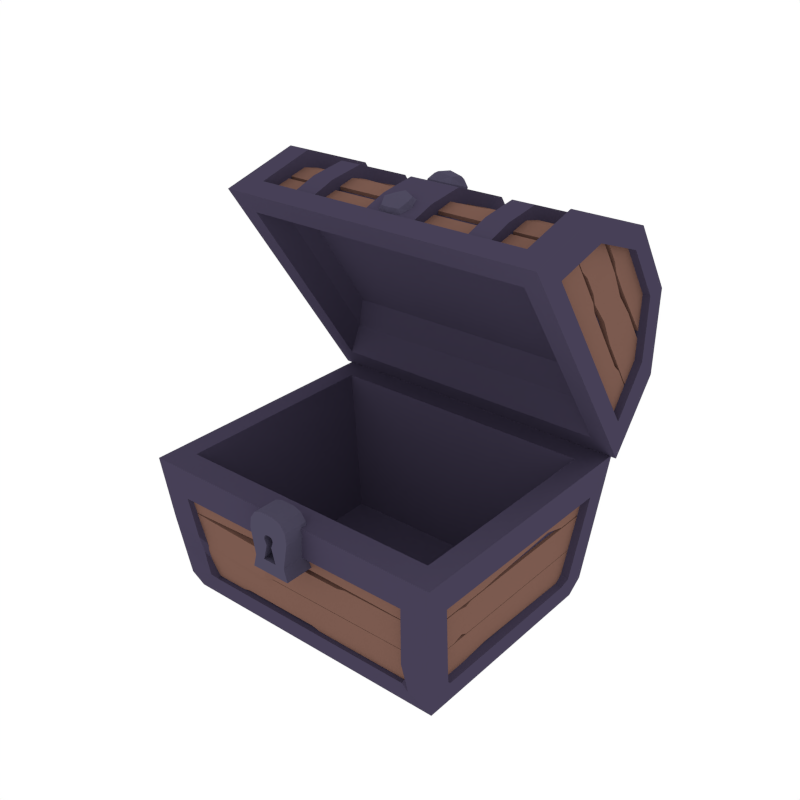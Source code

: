 # Source: Chest_Open.blend  (saved by Blender 2.79.0; exported with 4.5.12 LTS)
import bpy
from mathutils import Matrix  # noqa: F401  (used for matrix-valued properties, if any)

bpy.ops.wm.read_factory_settings(use_empty=True)
scene = bpy.context.scene
scene.name = 'Scene'

# ---- collections
col_collection_1 = bpy.data.collections.new('Collection 1'); scene.collection.children.link(col_collection_1)

# ---- materials (node trees are filled in below, after node groups)
mat_darkmetal = bpy.data.materials.new('DarkMetal')
mat_darkmetal.alpha_threshold = 0.0
mat_darkmetal.diffuse_color = (0.06306, 0.05167, 0.09462, 1.0)
mat_darkmetal.roughness = 0.5
mat_wood = bpy.data.materials.new('Wood')
mat_wood.alpha_threshold = 0.0
mat_wood.diffuse_color = (0.2019, 0.104, 0.07929, 1.0)
mat_wood.roughness = 0.5
mat_metal = bpy.data.materials.new('Metal')
mat_metal.alpha_threshold = 0.0
mat_metal.diffuse_color = (0.07699, 0.06833, 0.1149, 1.0)
mat_metal.roughness = 0.5

# ---- material node trees

# ---- world
world_world = bpy.data.worlds.new('World'); scene.world = world_world
world_world.color = (1.0, 1.0, 1.0)
world_world.use_sun_shadow = False
world_world.sun_shadow_jitter_overblur = 0.0
world_world.cycles.sampling_method = 'NONE'
world_world.cycles.sample_map_resolution = 256

# ---- meshes
me_cube_018 = bpy.data.meshes.new('Cube.018')
me_cube_018.from_pydata([(-0.4108, -0.3105, -0.001234), (-0.4624, -0.3769, 0.4232), (-0.4108, 0.3105, -0.001234), (-0.4578, 0.3866, 0.4314), (0.4106, -0.3105, -0.001234), (0.4575, -0.3866, 0.4314), (0.4106, 0.3105, -0.001234), (0.4575, 0.3866, 0.4314), (-0.3287, -0.324, 0.06425), (-0.3687, -0.3693, 0.3297), (0.366, -0.374, 0.3353), (0.3285, -0.324, 0.06425), (-0.4201, 0.2484, 0.06425), (-0.4201, -0.2484, 0.06425), (-0.4495, -0.3093, 0.3353), (-0.4495, 0.3093, 0.3353), (0.4488, 0.3093, 0.3353), (0.4193, 0.2484, 0.06425), (0.4193, -0.2484, 0.06425), (0.4488, -0.3093, 0.3353), (-0.3662, 0.3733, 0.3353), (-0.3287, 0.3228, 0.06425), (0.3285, 0.3228, 0.06425), (0.366, 0.3733, 0.3353), (-0.3287, -0.2873, 0.06786), (-0.3662, -0.3468, 0.3446), (0.366, -0.3468, 0.3446), (0.3285, -0.2873, 0.06786), (-0.3865, 0.2484, 0.07374), (-0.3865, -0.2484, 0.07374), (-0.4197, -0.3093, 0.3379), (-0.4197, 0.3093, 0.3379), (-0.3662, 0.3468, 0.3446), (-0.3287, 0.2873, 0.06786), (0.3285, 0.2873, 0.06786), (0.366, 0.3468, 0.3446), (0.4194, 0.3093, 0.3379), (0.3862, 0.2484, 0.07374), (0.3862, -0.2484, 0.07374), (0.4194, -0.3093, 0.3379), (-0.4238, -0.3339, 0.05162), (-0.4408, -0.3602, 0.2415), (-0.4408, 0.3602, 0.2415), (-0.4238, 0.3339, 0.05162), (0.4406, 0.3602, 0.2415), (0.4236, 0.3339, 0.05162), (0.4406, -0.3602, 0.2415), (0.4236, -0.3339, 0.05162), (-0.3391, -0.3386, 0.08368), (-0.3527, -0.3563, 0.2095), (0.3524, -0.3563, 0.2095), (0.3615, -0.3392, 0.06431), (-0.4272, -0.2671, 0.08368), (-0.4346, -0.2969, 0.2136), (-0.4383, 0.2882, 0.2095), (-0.4272, 0.2671, 0.08368), (0.4376, 0.2882, 0.2095), (0.4264, 0.2671, 0.08368), (0.4376, -0.2882, 0.2095), (0.4264, -0.2671, 0.08368), (-0.3527, 0.3554, 0.2095), (-0.3391, 0.3375, 0.08368), (0.3524, 0.3554, 0.2095), (0.3389, 0.3375, 0.08368), (-0.3391, -0.3053, 0.0892), (-0.3527, -0.3261, 0.2169), (0.3693, -0.3248, 0.2142), (0.3389, -0.3053, 0.0892), (-0.395, -0.2671, 0.09082), (-0.4074, -0.2882, 0.2143), (-0.4074, 0.2882, 0.2143), (-0.395, 0.2671, 0.09082), (-0.3527, 0.3261, 0.2169), (-0.3391, 0.3053, 0.0892), (0.3524, 0.3261, 0.2169), (0.3389, 0.3053, 0.0892), (0.4071, 0.2882, 0.2143), (0.3948, 0.2671, 0.09082), (0.4071, -0.2882, 0.2143), (0.3948, -0.2671, 0.09082), (-0.4323, -0.3471, 0.1466), (-0.428, 0.3357, 0.148), (0.4321, 0.3471, 0.1466), (0.4321, -0.3471, 0.1466), (-0.3601, -0.3361, 0.1466), (0.3456, -0.3475, 0.1466), (-0.4328, -0.2777, 0.1466), (-0.4328, 0.2777, 0.1466), (0.432, 0.2777, 0.1466), (0.432, -0.2777, 0.1466), (-0.3459, 0.3465, 0.1466), (0.3456, 0.3465, 0.1466), (-0.3459, -0.3157, 0.1531), (0.3456, -0.3157, 0.1531), (-0.4012, -0.2777, 0.1526), (-0.4012, 0.2777, 0.1526), (-0.3459, 0.3157, 0.1531), (0.3456, 0.3157, 0.1531), (0.401, 0.2777, 0.1526), (0.401, -0.2777, 0.1526), (-0.4002, -0.3017, 0.4238), (-0.3962, 0.3103, 0.431), (0.393, 0.3103, 0.431), (0.393, -0.3094, 0.431), (-0.3006, -0.2212, 0.04169), (-0.2976, 0.2369, 0.04704), (0.2932, 0.2369, 0.04704), (0.2932, -0.227, 0.04704), (0.4104, 0.3281, 0.1663), (0.4206, 0.3409, 0.2701), (0.3942, 0.3281, 0.1687), (0.4043, 0.3409, 0.2726), (0.4202, 0.3409, 0.273), (0.4303, 0.3409, 0.3769), (0.404, 0.3409, 0.2754), (0.4141, 0.3409, 0.3793), (0.4214, 0.1528, 0.2926), (0.4312, 0.1912, 0.3741), (0.404, 0.1512, 0.295), (0.415, 0.1912, 0.3766), (0.4202, 0.2214, 0.273), (0.4303, 0.2214, 0.3769), (0.404, 0.2214, 0.2754), (0.4141, 0.2214, 0.3793), (0.4104, -0.1776, 0.1663), (0.4206, -0.1776, 0.2701), (0.3942, -0.1776, 0.1687), (0.4043, -0.1776, 0.2726), (0.4103, 0.3201, 0.1642), (0.4009, 0.3108, 0.06773), (0.3941, 0.3201, 0.1666), (0.3847, 0.3108, 0.07017), (0.4104, -0.2962, 0.1663), (0.4206, -0.3172, 0.2701), (0.3942, -0.2962, 0.1687), (0.4043, -0.3172, 0.2726), (0.4202, -0.3172, 0.273), (0.4303, -0.3172, 0.3769), (0.404, -0.3172, 0.2754), (0.4141, -0.3172, 0.3793), (0.4209, -0.06332, 0.2798), (0.4303, -0.06332, 0.3769), (0.4047, -0.06332, 0.2822), (0.4141, -0.06332, 0.3793), (0.4202, -0.1255, 0.273), (0.4303, -0.1255, 0.3769), (0.404, -0.1255, 0.2754), (0.4141, -0.1255, 0.3793), (0.4104, -0.2266, 0.1663), (0.4206, -0.2266, 0.2701), (0.3942, -0.2266, 0.1687), (0.4043, -0.2266, 0.2726), (0.4104, -0.1958, 0.175), (0.4198, -0.1958, 0.2627), (0.3942, -0.1958, 0.1775), (0.4036, -0.1958, 0.2651), (0.4103, -0.2962, 0.1642), (0.4002, -0.2775, 0.06032), (0.3941, -0.2962, 0.1666), (0.384, -0.2775, 0.06276), (0.4103, -0.1259, 0.1642), (0.4006, -0.08214, 0.07768), (0.3941, -0.1259, 0.1666), (0.3844, -0.08214, 0.08012), (-0.3427, 0.3398, 0.1709), (-0.3427, 0.3226, 0.06767), (-0.3427, 0.3198, 0.1742), (-0.3427, 0.3026, 0.07101), (-0.2268, 0.3398, 0.1709), (-0.2268, 0.3226, 0.06767), (-0.2268, 0.3198, 0.1742), (-0.2268, 0.3026, 0.07101), (-0.2019, 0.3398, 0.1709), (-0.2019, 0.3239, 0.08476), (-0.2019, 0.3198, 0.1742), (-0.2019, 0.3038, 0.0881), (-0.3427, 0.3402, 0.1729), (-0.4412, 0.3574, 0.2761), (-0.3427, 0.3202, 0.1762), (-0.4412, 0.3374, 0.2794), (-0.4412, 0.3571, 0.2778), (-0.4412, 0.3743, 0.381), (-0.4412, 0.3371, 0.2811), (-0.4412, 0.3543, 0.3843), (-0.227, 0.3402, 0.1729), (-0.227, 0.3574, 0.2761), (-0.227, 0.3202, 0.1762), (-0.227, 0.3374, 0.2794), (-0.2022, 0.3402, 0.1729), (-0.2022, 0.3562, 0.2687), (-0.2022, 0.3202, 0.1762), (-0.2022, 0.3362, 0.2721), (0.3687, 0.3398, 0.1709), (0.3687, 0.3226, 0.06767), (0.3687, 0.3198, 0.1742), (0.3687, 0.3026, 0.07101), (0.2355, 0.3398, 0.1709), (0.2355, 0.3226, 0.06767), (0.2355, 0.3198, 0.1742), (0.2355, 0.3026, 0.07101), (-0.1773, 0.3398, 0.1709), (-0.1773, 0.3239, 0.07503), (-0.1773, 0.3198, 0.1742), (-0.1773, 0.3038, 0.07837), (0.3687, 0.3402, 0.1729), (0.3687, 0.3574, 0.2761), (0.3687, 0.3202, 0.1762), (0.3687, 0.3374, 0.2794), (0.3687, 0.3571, 0.2778), (0.3687, 0.3743, 0.381), (0.3687, 0.3371, 0.2811), (0.3687, 0.3543, 0.3843), (0.1312, 0.359, 0.2892), (0.1312, 0.3743, 0.381), (0.1312, 0.3389, 0.2925), (0.1312, 0.3543, 0.3843), (0.08324, 0.3368, 0.2874), (0.08324, 0.3202, 0.1762), (0.08324, 0.3568, 0.2841), (0.08324, 0.3402, 0.1729), (-0.4168, -0.3235, 0.1729), (-0.4297, -0.3363, 0.2763), (-0.4007, -0.3235, 0.1761), (-0.4136, -0.3363, 0.2794), (-0.4295, -0.3363, 0.2792), (-0.4424, -0.3363, 0.3826), (-0.4134, -0.3363, 0.2823), (-0.4263, -0.3363, 0.3857), (-0.4295, -0.1857, 0.2792), (-0.4433, -0.1866, 0.3798), (-0.4134, -0.1857, 0.2823), (-0.4271, -0.1866, 0.3829), (-0.4295, -0.2168, 0.2792), (-0.4424, -0.2168, 0.3826), (-0.4134, -0.2168, 0.2823), (-0.4263, -0.2168, 0.3857), (-0.4168, -0.1932, 0.1729), (-0.4297, -0.1932, 0.2763), (-0.4007, -0.1932, 0.1761), (-0.4136, -0.1932, 0.2794), (-0.4168, -0.1624, 0.1729), (-0.4288, -0.1624, 0.2689), (-0.4007, -0.1624, 0.1761), (-0.4127, -0.1624, 0.2721), (-0.4166, -0.3155, 0.1709), (-0.4046, -0.3062, 0.07487), (-0.4005, -0.3155, 0.174), (-0.3885, -0.3062, 0.07798), (-0.4168, 0.3008, 0.1729), (-0.4297, 0.3218, 0.2763), (-0.4007, 0.3008, 0.1761), (-0.4136, 0.3218, 0.2794), (-0.4295, 0.3218, 0.2792), (-0.4424, 0.3218, 0.3826), (-0.4134, 0.3218, 0.2823), (-0.4263, 0.3218, 0.3857), (-0.4303, 0.06793, 0.286), (-0.4424, 0.06793, 0.3826), (-0.4142, 0.06793, 0.2891), (-0.4263, 0.06793, 0.3857), (-0.4295, 0.1301, 0.2792), (-0.4424, 0.1301, 0.3826), (-0.4134, 0.1301, 0.2823), (-0.4263, 0.1301, 0.3857), (-0.4168, -0.07143, 0.1729), (-0.4297, -0.07143, 0.2763), (-0.4007, -0.07143, 0.1761), (-0.4136, -0.07143, 0.2794), (-0.4168, -0.1023, 0.1729), (-0.4288, -0.1023, 0.2689), (-0.4007, -0.1023, 0.1761), (-0.4127, -0.1023, 0.2721), (-0.4166, 0.3008, 0.1709), (-0.4037, 0.2822, 0.06749), (-0.4005, 0.3008, 0.174), (-0.3875, 0.2822, 0.07061), (-0.4166, 0.1305, 0.1709), (-0.4046, 0.08675, 0.08483), (-0.4005, 0.1305, 0.174), (-0.3885, 0.08675, 0.08794), (0.3425, -0.33, 0.1709), (0.3425, -0.3128, 0.06767), (0.3425, -0.31, 0.1742), (0.3425, -0.2928, 0.07101), (0.04574, -0.33, 0.1709), (0.04574, -0.3128, 0.06767), (0.04574, -0.31, 0.1742), (0.04574, -0.2928, 0.07101), (0.02091, -0.33, 0.1709), (0.02091, -0.3141, 0.07503), (0.02091, -0.31, 0.1742), (0.02091, -0.294, 0.07837), (0.3425, -0.3304, 0.1729), (0.3831, -0.3476, 0.2761), (0.3425, -0.3104, 0.1762), (0.3831, -0.3276, 0.2794), (0.3831, -0.3473, 0.2778), (0.3831, -0.3645, 0.381), (0.3831, -0.3273, 0.2811), (0.3831, -0.3445, 0.3843), (0.169, -0.3304, 0.1729), (0.169, -0.3476, 0.2761), (0.169, -0.3104, 0.1762), (0.169, -0.3276, 0.2794), (0.1442, -0.3304, 0.1729), (0.1442, -0.3464, 0.2687), (0.1442, -0.3104, 0.1762), (0.1442, -0.3264, 0.2721), (-0.3689, -0.33, 0.1709), (-0.3689, -0.3128, 0.06767), (-0.3689, -0.31, 0.1742), (-0.3689, -0.2928, 0.07101), (-0.2358, -0.33, 0.1709), (-0.2358, -0.3128, 0.06767), (-0.2358, -0.31, 0.1742), (-0.2358, -0.2928, 0.07101), (-0.2109, -0.33, 0.1709), (-0.2109, -0.3141, 0.07503), (-0.2109, -0.31, 0.1742), (-0.2109, -0.294, 0.07837), (-0.3689, -0.3304, 0.1729), (-0.3689, -0.3476, 0.2761), (-0.3689, -0.3104, 0.1762), (-0.3689, -0.3276, 0.2794), (-0.3689, -0.3473, 0.2778), (-0.3689, -0.3645, 0.381), (-0.3689, -0.3273, 0.2811), (-0.3689, -0.3445, 0.3843), (-0.1315, -0.3492, 0.2892), (-0.1315, -0.3645, 0.381), (-0.1315, -0.3291, 0.2925), (-0.1315, -0.3445, 0.3843), (-0.1227, -0.3393, 0.1709), (-0.08745, -0.3565, 0.2741), (-0.1237, -0.3104, 0.1762), (-0.08842, -0.3276, 0.2794), (-0.09884, -0.3304, 0.1729), (-0.06359, -0.3464, 0.2687), (-0.09884, -0.3104, 0.1762), (-0.06359, -0.3264, 0.2721), (-0.05037, -0.4333, 0.2967), (-0.001024, -0.4333, 0.3768), (-0.05037, -0.3462, 0.2967), (-0.0127, -0.4333, 0.3331), (0.06395, -0.4333, 0.2967), (0.02628, -0.4333, 0.3331), (0.06395, -0.3462, 0.2967), (0.01461, -0.4333, 0.3768), (-0.04061, -0.4333, 0.3338), (-0.04061, -0.3462, 0.3338), (0.05419, -0.3462, 0.3338), (0.05419, -0.4333, 0.3338), (-0.01296, -0.4333, 0.4666), (-0.05431, -0.4333, 0.4074), (-0.03548, -0.4333, 0.4587), (-0.05061, -0.4333, 0.437), (-0.05431, -0.363, 0.4074), (-0.01296, -0.363, 0.4666), (-0.05061, -0.363, 0.437), (-0.03548, -0.363, 0.4587), (0.06789, -0.4333, 0.4074), (0.02654, -0.4333, 0.4666), (0.06419, -0.4333, 0.437), (0.04906, -0.4333, 0.4587), (0.02654, -0.363, 0.4666), (0.06789, -0.363, 0.4074), (0.04906, -0.363, 0.4587), (0.06419, -0.363, 0.437), (-0.003058, -0.4333, 0.4059), (0.002188, -0.4333, 0.4077), (-0.006585, -0.4333, 0.4008), (-0.007446, -0.4333, 0.3939), (0.01139, -0.4333, 0.4077), (0.01664, -0.4333, 0.4059), (0.02017, -0.4333, 0.4008), (0.02103, -0.4333, 0.3939), (0.01139, -0.3745, 0.4077), (0.01664, -0.3745, 0.4059), (-0.007446, -0.3745, 0.3939), (-0.006585, -0.3745, 0.4008), (-0.003058, -0.3745, 0.4059), (0.002188, -0.3745, 0.4077), (-0.0127, -0.3745, 0.3331), (-0.001024, -0.3745, 0.3768), (0.01461, -0.3745, 0.3768), (0.02628, -0.3745, 0.3331), (0.02017, -0.3745, 0.4008), (0.02103, -0.3745, 0.3939), (-0.4754, -0.05833, 1.078), (-0.4754, 0.174, 1.145), (-0.4754, 0.4016, 1.063), (-0.4754, 0.04414, 1.027), (-0.4754, 0.2057, 1.07), (-0.4754, 0.3756, 1.008), (-0.4376, 0.04414, 1.027), (-0.4376, 0.2057, 1.07), (-0.4376, 0.3756, 1.008), (-0.4083, 0.00388, 1.096), (-0.4083, 0.174, 1.145), (-0.4083, 0.4016, 1.063), (-0.4083, -0.0111, 1.042), (-0.4083, 0.159, 1.091), (-0.4083, 0.3866, 1.009), (-0.4433, 0.09674, 1.083), (-0.4433, -0.004718, 1.058), (-0.4433, 0.1017, 1.064), (-0.4433, 0.0002329, 1.038), (-0.2773, 0.09674, 1.083), (-0.2773, -0.004717, 1.058), (-0.2773, 0.1017, 1.064), (-0.2773, 0.0002329, 1.038), (-0.2464, 0.09674, 1.083), (-0.2464, 0.002522, 1.06), (-0.2464, 0.1017, 1.064), (-0.2464, 0.007472, 1.04), (-0.4433, 0.2057, 1.089), (-0.4433, 0.1056, 1.087), (-0.4433, 0.2009, 1.069), (-0.4433, 0.1105, 1.068), (-0.2773, 0.2057, 1.089), (-0.2773, 0.1056, 1.087), (-0.2773, 0.2009, 1.069), (-0.2773, 0.1105, 1.068), (-0.2464, 0.2057, 1.089), (-0.2464, 0.1129, 1.089), (-0.2464, 0.2009, 1.069), (-0.2464, 0.1177, 1.069), (-0.4433, 0.1564, 1.1), (-0.2773, 0.1564, 1.1), (-0.2464, 0.1601, 1.101), (-0.4433, 0.3166, 1.047), (-0.4433, 0.2175, 1.08), (-0.4433, 0.3101, 1.028), (-0.4433, 0.211, 1.061), (-0.2773, 0.3166, 1.047), (-0.2773, 0.2175, 1.08), (-0.2773, 0.3101, 1.028), (-0.2773, 0.211, 1.061), (-0.2464, 0.3166, 1.047), (-0.2464, 0.2246, 1.078), (-0.2464, 0.3101, 1.028), (-0.2464, 0.2181, 1.059), (-0.4433, 0.4285, 0.9533), (-0.4433, 0.3289, 1.039), (-0.4433, 0.412, 0.9414), (-0.4433, 0.3257, 1.019), (-0.2773, 0.4285, 0.9533), (-0.2773, 0.3289, 1.039), (-0.2773, 0.412, 0.9414), (-0.2773, 0.3257, 1.019), (-0.2464, 0.4285, 0.9533), (-0.2464, 0.3363, 1.038), (-0.2464, 0.412, 0.9414), (-0.2464, 0.3331, 1.018), (-0.4433, 0.3902, 1.013), (-0.2773, 0.3902, 1.013), (-0.2464, 0.3924, 1.01), (-0.4538, 0.01776, 1.048), (-0.4534, 0.1161, 1.08), (-0.4374, 0.0177, 1.048), (-0.4371, 0.1161, 1.08), (-0.4538, 0.09099, 0.9407), (-0.4534, 0.1728, 0.9963), (-0.4374, 0.09093, 0.9406), (-0.4371, 0.1727, 0.9962), (-0.4538, 0.1083, 0.9152), (-0.4535, 0.1839, 0.9666), (-0.4374, 0.1083, 0.9151), (-0.4371, 0.1839, 0.9666), (-0.4538, 0.1595, 0.84), (-0.4534, 0.2413, 0.8956), (-0.4374, 0.1594, 0.8399), (-0.4371, 0.2412, 0.8955), (-0.4538, 0.2211, 1.107), (-0.4534, 0.1301, 1.065), (-0.4374, 0.2212, 1.108), (-0.4371, 0.1302, 1.065), (-0.4538, 0.4114, 1.014), (-0.4534, 0.3296, 0.9587), (-0.4374, 0.4115, 1.014), (-0.4371, 0.3297, 0.9588), (-0.4538, 0.3941, 1.04), (-0.4535, 0.3185, 0.9884), (-0.4374, 0.3941, 1.04), (-0.4371, 0.3185, 0.9885), (-0.4538, 0.3286, 1.068), (-0.4535, 0.2846, 1.038), (-0.4374, 0.3287, 1.068), (-0.4371, 0.2847, 1.038), (-0.4538, 0.2736, 1.097), (-0.4534, 0.2385, 1.093), (-0.4374, 0.2736, 1.097), (-0.4371, 0.2386, 1.093), (-0.3035, -0.01102, 1.079), (-0.3035, 0.1889, 1.13), (-0.3035, 0.3743, 1.063), (-0.2392, -0.01102, 1.079), (-0.2392, 0.1889, 1.13), (-0.2392, 0.3743, 1.063), (-0.3035, 0.08335, 1.113), (-0.2392, 0.08335, 1.113), (-0.3004, 0.1042, 1.042), (-0.3004, 0.177, 1.059), (-0.3004, 0.3001, 1.025), (-0.2424, 0.03806, 1.015), (-0.3004, 0.03806, 1.015), (-0.2424, 0.177, 1.059), (-0.2424, 0.3001, 1.025), (-0.2424, 0.1042, 1.042), (-0.4754, 0.00395, 1.096), (-0.4754, 0.3818, 0.4302), (-0.4754, 0.53, 0.6213), (-0.4754, 0.5376, 0.8631), (-0.4754, 0.3727, 0.5439), (-0.4754, 0.4715, 0.6786), (-0.4754, 0.4772, 0.8591), (-0.4376, 0.3727, 0.5439), (-0.4376, 0.4715, 0.6786), (-0.4376, 0.4772, 0.8591), (-0.4083, 0.4216, 0.4813), (-0.4083, 0.53, 0.6213), (-0.4083, 0.5376, 0.8631), (-0.4083, 0.3661, 0.4871), (-0.4083, 0.4745, 0.6272), (-0.4083, 0.4821, 0.869), (-0.4433, 0.4441, 0.5723), (-0.4433, 0.3831, 0.4873), (-0.4433, 0.4277, 0.5841), (-0.4433, 0.3666, 0.4991), (-0.2773, 0.4441, 0.5723), (-0.2773, 0.3831, 0.4873), (-0.2773, 0.4277, 0.5841), (-0.2773, 0.3666, 0.4991), (-0.2464, 0.4441, 0.5723), (-0.2464, 0.3874, 0.4934), (-0.2464, 0.4277, 0.5841), (-0.2464, 0.371, 0.5052), (-0.4433, 0.4894, 0.6715), (-0.4433, 0.4512, 0.579), (-0.4433, 0.4693, 0.6743), (-0.4433, 0.4346, 0.5908), (-0.2773, 0.4894, 0.6715), (-0.2773, 0.4512, 0.579), (-0.2773, 0.4693, 0.6743), (-0.2773, 0.4346, 0.5908), (-0.2464, 0.4894, 0.6715), (-0.2464, 0.4555, 0.5851), (-0.2464, 0.4693, 0.6743), (-0.2464, 0.4389, 0.5969), (-0.4433, 0.4814, 0.6217), (-0.2773, 0.4814, 0.6217), (-0.2464, 0.4836, 0.6248), (-0.4433, 0.4911, 0.7902), (-0.4433, 0.4858, 0.6857), (-0.4433, 0.4708, 0.7912), (-0.4433, 0.4655, 0.6867), (-0.2773, 0.4911, 0.7902), (-0.2773, 0.4858, 0.6857), (-0.2773, 0.4708, 0.7912), (-0.2773, 0.4655, 0.6867), (-0.2464, 0.4911, 0.7902), (-0.2464, 0.4862, 0.6931), (-0.2464, 0.4708, 0.7912), (-0.2464, 0.4659, 0.6942), (-0.4433, 0.4453, 0.9286), (-0.4433, 0.4886, 0.8043), (-0.4433, 0.4282, 0.9176), (-0.4433, 0.4688, 0.8087), (-0.2773, 0.4453, 0.9286), (-0.2773, 0.4886, 0.8043), (-0.2773, 0.4282, 0.9176), (-0.2773, 0.4688, 0.8087), (-0.2464, 0.4453, 0.9286), (-0.2464, 0.4903, 0.8116), (-0.2464, 0.4282, 0.9176), (-0.2464, 0.4705, 0.816), (-0.4433, 0.4869, 0.8709), (-0.2773, 0.4869, 0.8709), (-0.2464, 0.4849, 0.8741), (-0.4538, 0.3827, 0.5116), (-0.4534, 0.4479, 0.5917), (-0.4374, 0.3826, 0.5116), (-0.4371, 0.4478, 0.5916), (-0.4538, 0.3094, 0.6194), (-0.4534, 0.3912, 0.675), (-0.4374, 0.3094, 0.6193), (-0.4371, 0.3912, 0.6749), (-0.4538, 0.2921, 0.6449), (-0.4535, 0.3677, 0.6963), (-0.4374, 0.292, 0.6448), (-0.4371, 0.3677, 0.6962), (-0.4538, 0.1837, 0.8043), (-0.4534, 0.2655, 0.8599), (-0.4374, 0.1836, 0.8043), (-0.4371, 0.2654, 0.8599), (-0.4538, 0.201, 0.7788), (-0.4535, 0.2766, 0.8303), (-0.4374, 0.201, 0.7788), (-0.4371, 0.2766, 0.8302), (-0.4538, 0.4121, 0.8265), (-0.4534, 0.3303, 0.7709), (-0.4374, 0.4122, 0.8265), (-0.4371, 0.3304, 0.7709), (-0.4538, 0.4158, 0.7917), (-0.4535, 0.3538, 0.7496), (-0.4374, 0.4158, 0.7917), (-0.4371, 0.3539, 0.7496), (-0.4538, 0.4806, 0.7257), (-0.4534, 0.3988, 0.6701), (-0.4374, 0.4807, 0.7258), (-0.4371, 0.3989, 0.6702), (-0.4538, 0.4633, 0.7512), (-0.4535, 0.3877, 0.6998), (-0.4374, 0.4633, 0.7513), (-0.4371, 0.3877, 0.6999), (-0.4538, 0.5124, 0.679), (-0.4534, 0.4397, 0.6099), (-0.4374, 0.5124, 0.679), (-0.4371, 0.4398, 0.61), (-0.4538, 0.4958, 0.8902), (-0.4534, 0.414, 0.8346), (-0.4374, 0.4958, 0.8903), (-0.4371, 0.414, 0.8347), (-0.4538, 0.5131, 0.8647), (-0.4535, 0.4375, 0.8133), (-0.4374, 0.5132, 0.8648), (-0.4371, 0.4376, 0.8134), (-0.4538, 0.5153, 0.7935), (-0.4535, 0.4713, 0.7636), (-0.4374, 0.5153, 0.7935), (-0.4371, 0.4714, 0.7636), (-0.4538, 0.5218, 0.7317), (-0.4534, 0.5051, 0.7006), (-0.4374, 0.5219, 0.7317), (-0.4371, 0.5052, 0.7007), (-0.3035, 0.4001, 0.4738), (-0.3035, 0.5216, 0.6407), (-0.3035, 0.5278, 0.8377), (-0.3035, 0.451, 0.9505), (-0.2392, 0.4001, 0.4738), (-0.2392, 0.5216, 0.6407), (-0.2392, 0.5278, 0.8377), (-0.2392, 0.451, 0.9505), (-0.3035, 0.4665, 0.549), (-0.2392, 0.4665, 0.549), (-0.3004, 0.4084, 0.5944), (-0.3004, 0.4507, 0.656), (-0.2424, 0.3825, 0.904), (-0.3004, 0.3825, 0.904), (-0.3004, 0.465, 0.7826), (-0.2424, 0.3593, 0.5427), (-0.3004, 0.3593, 0.5427), (-0.2424, 0.4507, 0.656), (-0.2424, 0.465, 0.7826), (-0.2424, 0.4084, 0.5944), (-0.4754, 0.4215, 0.4814), (0.4742, -0.05833, 1.078), (0.4742, 0.174, 1.145), (0.4742, 0.4016, 1.063), (0.4742, 0.04414, 1.027), (0.4742, 0.2057, 1.07), (0.4742, 0.3756, 1.008), (0.4364, 0.04414, 1.027), (0.4364, 0.2057, 1.07), (0.4364, 0.3756, 1.008), (0.4071, 0.003881, 1.096), (0.4071, 0.174, 1.145), (0.4071, 0.4016, 1.063), (0.4071, -0.0111, 1.042), (0.4071, 0.159, 1.091), (0.4071, 0.3866, 1.009), (-0.0006084, 0.09674, 1.083), (-0.0006084, 0.002522, 1.06), (-0.0006084, 0.1017, 1.064), (-0.0006084, 0.007472, 1.04), (0.4421, 0.09674, 1.083), (0.4421, -0.004717, 1.058), (0.4421, 0.1017, 1.064), (0.4421, 0.0002331, 1.038), (0.2761, 0.09674, 1.083), (0.2761, -0.004717, 1.058), (0.2761, 0.1017, 1.064), (0.2761, 0.0002331, 1.038), (0.2452, 0.09674, 1.083), (0.2452, 0.002522, 1.06), (0.2452, 0.1017, 1.064), (0.2452, 0.007472, 1.04), (-0.01285, 0.2007, 1.084), (-0.0006084, 0.1129, 1.089), (-0.01285, 0.1959, 1.065), (-0.0006084, 0.1177, 1.069), (0.4421, 0.2057, 1.089), (0.4421, 0.1056, 1.087), (0.4421, 0.2009, 1.069), (0.4421, 0.1105, 1.068), (0.2761, 0.2057, 1.089), (0.2761, 0.1056, 1.087), (0.2761, 0.2009, 1.069), (0.2761, 0.1105, 1.068), (0.2452, 0.2057, 1.089), (0.2452, 0.1129, 1.089), (0.2452, 0.2009, 1.069), (0.2452, 0.1177, 1.069), (-0.0006084, 0.1601, 1.101), (0.4421, 0.1564, 1.1), (0.2761, 0.1564, 1.1), (0.2452, 0.1601, 1.101), (-0.1594, 0.3166, 1.047), (-0.1696, 0.2395, 1.078), (-0.1594, 0.3101, 1.028), (-0.1594, 0.2181, 1.059), (0.4421, 0.3166, 1.047), (0.4421, 0.2175, 1.08), (0.4421, 0.3101, 1.028), (0.4421, 0.211, 1.061), (0.2761, 0.3166, 1.047), (0.2761, 0.2175, 1.08), (0.2761, 0.3101, 1.028), (0.2761, 0.211, 1.061), (0.2452, 0.3166, 1.047), (0.2452, 0.2246, 1.078), (0.2452, 0.3101, 1.028), (0.2452, 0.2181, 1.059), (0.1633, 0.4285, 0.9532), (0.1652, 0.3511, 1.032), (0.1633, 0.412, 0.9414), (0.1652, 0.3479, 1.012), (0.4421, 0.4285, 0.9533), (0.4421, 0.3289, 1.039), (0.4421, 0.412, 0.9414), (0.4421, 0.3257, 1.019), (0.2761, 0.4285, 0.9533), (0.2761, 0.3289, 1.039), (0.2761, 0.412, 0.9414), (0.2761, 0.3257, 1.019), (0.2452, 0.4285, 0.9533), (0.2452, 0.3363, 1.038), (0.2452, 0.412, 0.9414), (0.2452, 0.3331, 1.018), (0.1633, 0.3924, 1.01), (0.4421, 0.3902, 1.013), (0.2761, 0.3902, 1.013), (0.2452, 0.3924, 1.01), (0.4526, 0.01776, 1.048), (0.4522, 0.1161, 1.08), (0.4362, 0.0177, 1.048), (0.4359, 0.1161, 1.08), (0.4526, 0.3214, 0.96), (0.4522, 0.2396, 0.9044), (0.4362, 0.3214, 0.96), (0.4359, 0.2396, 0.9044), (0.4526, 0.304, 0.9855), (0.4522, 0.2284, 0.9341), (0.4362, 0.3041, 0.9855), (0.4359, 0.2285, 0.9341), (0.4526, 0.2529, 1.061), (0.4522, 0.1711, 1.005), (0.4362, 0.2529, 1.061), (0.4359, 0.1711, 1.005), (0.4526, 0.2702, 1.035), (0.4522, 0.1946, 0.9838), (0.4362, 0.2703, 1.035), (0.4359, 0.1947, 0.9839), (0.4526, 0.2211, 1.107), (0.4522, 0.1301, 1.065), (0.4362, 0.2212, 1.108), (0.4359, 0.1302, 1.065), (0.4526, 0.4114, 1.014), (0.4522, 0.3296, 0.9587), (0.4362, 0.4115, 1.014), (0.4359, 0.3297, 0.9588), (0.4526, 0.3941, 1.04), (0.4522, 0.3185, 0.9884), (0.4362, 0.3941, 1.04), (0.4359, 0.3185, 0.9885), (0.4526, 0.3286, 1.068), (0.4522, 0.2846, 1.038), (0.4362, 0.3287, 1.068), (0.4359, 0.2847, 1.038), (0.4526, 0.2736, 1.097), (0.4522, 0.2385, 1.093), (0.4362, 0.2736, 1.097), (0.4359, 0.2386, 1.093), (0.3023, -0.01102, 1.079), (0.3023, 0.1889, 1.13), (0.3023, 0.3743, 1.063), (0.238, -0.01102, 1.079), (0.238, 0.1889, 1.13), (0.238, 0.3743, 1.063), (0.3023, 0.08335, 1.113), (0.238, 0.08335, 1.113), (0.2992, 0.1042, 1.042), (0.2992, 0.177, 1.059), (0.2992, 0.3001, 1.025), (0.2412, 0.03806, 1.015), (0.2992, 0.03806, 1.015), (0.2412, 0.177, 1.059), (0.2412, 0.3001, 1.025), (0.2412, 0.1042, 1.042), (0.4742, 0.003951, 1.096), (0.4742, 0.3818, 0.4302), (0.4742, 0.53, 0.6213), (0.4742, 0.5376, 0.8631), (0.4742, 0.3727, 0.5439), (0.4742, 0.4715, 0.6786), (0.4742, 0.4772, 0.8591), (0.4364, 0.3727, 0.5439), (0.4364, 0.4715, 0.6786), (0.4364, 0.4772, 0.8591), (0.4071, 0.4216, 0.4813), (0.4071, 0.53, 0.6213), (0.4071, 0.5376, 0.8631), (0.4071, 0.3661, 0.4871), (0.4071, 0.4745, 0.6272), (0.4071, 0.4821, 0.869), (-0.0006085, 0.4441, 0.5723), (-0.0006085, 0.3874, 0.4934), (-0.0006085, 0.4277, 0.5841), (-0.0006084, 0.371, 0.5052), (0.4421, 0.4441, 0.5723), (0.4421, 0.3831, 0.4873), (0.4421, 0.4277, 0.5841), (0.4421, 0.3666, 0.4991), (0.2761, 0.4441, 0.5723), (0.2761, 0.3831, 0.4873), (0.2761, 0.4277, 0.5841), (0.2761, 0.3666, 0.4991), (0.2452, 0.4441, 0.5723), (0.2452, 0.3874, 0.4934), (0.2452, 0.4277, 0.5841), (0.2452, 0.371, 0.5052), (-0.0006085, 0.4894, 0.6715), (-0.0006085, 0.4555, 0.5851), (-0.0006085, 0.4693, 0.6743), (-0.0006085, 0.4389, 0.5969), (0.4421, 0.4894, 0.6715), (0.4421, 0.4512, 0.579), (0.4421, 0.4693, 0.6743), (0.4421, 0.4346, 0.5908), (0.2761, 0.4894, 0.6715), (0.2761, 0.4512, 0.579), (0.2761, 0.4693, 0.6743), (0.2761, 0.4346, 0.5908), (0.2452, 0.4894, 0.6715), (0.2452, 0.4555, 0.5851), (0.2452, 0.4693, 0.6743), (0.2452, 0.4389, 0.5969), (-0.0006085, 0.4836, 0.6248), (0.4421, 0.4814, 0.6217), (0.2761, 0.4814, 0.6217), (0.2452, 0.4836, 0.6248), (-0.0006085, 0.4911, 0.7902), (-0.008622, 0.4922, 0.7107), (-0.0006085, 0.4708, 0.7912), (-0.0006085, 0.4659, 0.6942), (0.4421, 0.4911, 0.7902), (0.4421, 0.4858, 0.6857), (0.4421, 0.4708, 0.7912), (0.4421, 0.4655, 0.6867), (0.2761, 0.4911, 0.7902), (0.2761, 0.4858, 0.6857), (0.2761, 0.4708, 0.7912), (0.2761, 0.4655, 0.6867), (0.2452, 0.4911, 0.7902), (0.2452, 0.4862, 0.6931), (0.2452, 0.4708, 0.7912), (0.2452, 0.4659, 0.6942), (-0.0006085, 0.4453, 0.9286), (-0.0006085, 0.4903, 0.8116), (-0.0006085, 0.4282, 0.9176), (-0.0006085, 0.4705, 0.816), (0.4421, 0.4453, 0.9286), (0.4421, 0.4887, 0.8043), (0.4421, 0.4282, 0.9176), (0.4421, 0.4688, 0.8087), (0.2761, 0.4453, 0.9286), (0.2761, 0.4886, 0.8043), (0.2761, 0.4282, 0.9176), (0.2761, 0.4688, 0.8087), (0.2452, 0.4453, 0.9286), (0.2452, 0.4903, 0.8116), (0.2452, 0.4282, 0.9176), (0.2452, 0.4705, 0.816), (-0.0006085, 0.4849, 0.8741), (0.4421, 0.4869, 0.8709), (0.2761, 0.4869, 0.8709), (0.2452, 0.4849, 0.8741), (0.4526, 0.3827, 0.5116), (0.4522, 0.4479, 0.5917), (0.4362, 0.3826, 0.5116), (0.4359, 0.4478, 0.5916), (0.4526, 0.3094, 0.6194), (0.4522, 0.3912, 0.675), (0.4362, 0.3094, 0.6193), (0.4359, 0.3912, 0.6749), (0.4526, 0.2921, 0.6449), (0.4522, 0.3677, 0.6963), (0.4362, 0.292, 0.6448), (0.4359, 0.3677, 0.6962), (0.4359, 0.2924, 0.8427), (0.4362, 0.3594, 0.8882), (0.4522, 0.2924, 0.8427), (0.4526, 0.3593, 0.8882), (0.4526, 0.1488, 0.8556), (0.4522, 0.2306, 0.9112), (0.4362, 0.1487, 0.8556), (0.4359, 0.2305, 0.9112), (0.4526, 0.1661, 0.8301), (0.4522, 0.2418, 0.8815), (0.4362, 0.1661, 0.8301), (0.4359, 0.2417, 0.8815), (0.4526, 0.4121, 0.8265), (0.4522, 0.3303, 0.7709), (0.4362, 0.4122, 0.8265), (0.4359, 0.3304, 0.7709), (0.4526, 0.5124, 0.679), (0.4522, 0.4397, 0.6099), (0.4362, 0.5124, 0.679), (0.4359, 0.4398, 0.61), (0.4359, 0.3719, 0.8967), (0.4362, 0.4537, 0.9523), (0.4522, 0.3718, 0.8967), (0.4526, 0.4536, 0.9523), (0.4526, 0.5153, 0.7935), (0.4522, 0.4713, 0.7636), (0.4362, 0.5153, 0.7935), (0.4359, 0.4714, 0.7636), (0.4526, 0.5218, 0.7317), (0.4522, 0.5051, 0.7006), (0.4362, 0.5219, 0.7317), (0.4359, 0.5052, 0.7007), (0.3023, 0.4001, 0.4738), (0.3023, 0.5216, 0.6407), (0.3023, 0.5278, 0.8377), (0.3023, 0.451, 0.9505), (0.238, 0.4001, 0.4738), (0.238, 0.5216, 0.6407), (0.238, 0.5278, 0.8377), (0.238, 0.451, 0.9505), (0.3023, 0.4665, 0.549), (0.238, 0.4665, 0.549), (0.2992, 0.4084, 0.5944), (0.2992, 0.4507, 0.656), (0.2412, 0.3825, 0.904), (0.2992, 0.3825, 0.904), (0.2992, 0.465, 0.7826), (0.2412, 0.3593, 0.5427), (0.2992, 0.3593, 0.5427), (0.2412, 0.4507, 0.656), (0.2412, 0.465, 0.7826), (0.2412, 0.4084, 0.5944), (0.4742, 0.4215, 0.4814), (-0.4197, -0.01641, 1.016), (-0.4197, 0.3399, 0.4918), (0.4185, -0.01641, 1.016), (0.4185, 0.3399, 0.4918), (-0.3999, 0.07265, 0.9969), (-0.3999, 0.355, 0.5816), (0.3987, 0.07265, 0.9969), (0.3987, 0.355, 0.5816), (-0.3773, 0.1519, 0.9565), (-0.3773, 0.3465, 0.6702), (0.3761, 0.1519, 0.9565), (0.3761, 0.3465, 0.6702), (-0.06823, -0.01102, 1.079), (-0.06823, 0.1889, 1.13), (-0.06823, 0.3743, 1.063), (0.0818, -0.01102, 1.079), (0.0818, 0.1889, 1.13), (0.0818, 0.3743, 1.063), (-0.06823, 0.08335, 1.113), (0.0818, 0.08335, 1.113), (-0.06084, 0.1042, 1.042), (-0.06084, 0.177, 1.059), (-0.06084, 0.3001, 1.025), (0.07441, 0.03806, 1.015), (-0.06084, 0.03806, 1.015), (0.07441, 0.177, 1.059), (0.07441, 0.3001, 1.025), (0.07441, 0.1042, 1.042), (-0.06823, 0.4001, 0.4738), (-0.06823, 0.5216, 0.6407), (-0.06823, 0.5278, 0.8377), (-0.06823, 0.451, 0.9505), (0.0818, 0.4001, 0.4738), (0.0818, 0.5216, 0.6407), (0.0818, 0.5278, 0.8377), (0.0818, 0.451, 0.9505), (-0.06823, 0.4665, 0.549), (0.0818, 0.4665, 0.549), (-0.06084, 0.4084, 0.5944), (-0.06084, 0.4507, 0.656), (0.07441, 0.3825, 0.904), (-0.06084, 0.3825, 0.904), (-0.06084, 0.465, 0.7826), (0.07441, 0.3593, 0.5427), (-0.06084, 0.3593, 0.5427), (0.07441, 0.4507, 0.656), (0.07441, 0.465, 0.7826), (0.07441, 0.4084, 0.5944), (0.04947, 0.05796, 1.096), (3.679e-08, 0.04777, 1.126), (3.679e-08, 0.01114, 1.081), (3.679e-08, 0.1048, 1.112), (-0.04947, 0.05796, 1.096), (0.04947, 0.2514, 1.112), (3.679e-08, 0.2615, 1.142), (3.679e-08, 0.2045, 1.128), (3.679e-08, 0.2983, 1.096), (-0.04947, 0.2514, 1.112), (0.04947, 0.4257, 1.001), (3.679e-08, 0.4518, 1.019), (3.679e-08, 0.3977, 1.041), (3.679e-08, 0.4537, 0.9599), (-0.04947, 0.4257, 1.001), (0.04947, 0.5314, 0.7827), (3.679e-08, 0.5629, 0.7832), (3.679e-08, 0.5305, 0.8322), (3.679e-08, 0.5322, 0.7332), (-0.04947, 0.5314, 0.7827), (0.04947, 0.4966, 0.5888), (3.679e-08, 0.5239, 0.5729), (3.679e-08, 0.5215, 0.6315), (3.679e-08, 0.4716, 0.5461), (-0.04947, 0.4966, 0.5888), (-0.0371, 0.02284, 1.085), (-0.0371, 0.05032, 1.119), (0.0371, 0.09308, 1.108), (0.0371, 0.05032, 1.119), (3.679e-08, 0.0152, 1.107), (3.679e-08, 0.08543, 1.131), (-0.0371, 0.09308, 1.108), (0.0371, 0.02284, 1.085), (3.679e-08, 0.115, 1.083), (3.679e-08, 0.02133, 1.051), (0.04947, 0.06815, 1.067), (-0.04947, 0.06815, 1.067), (-0.0371, 0.2163, 1.124), (-0.0371, 0.259, 1.134), (0.0371, 0.2866, 1.1), (0.0371, 0.259, 1.134), (3.679e-08, 0.2238, 1.146), (3.679e-08, 0.2941, 1.122), (-0.0371, 0.2866, 1.1), (0.0371, 0.2163, 1.124), (3.679e-08, 0.2882, 1.066), (3.679e-08, 0.1944, 1.098), (0.04947, 0.2413, 1.082), (-0.04947, 0.2413, 1.082), (-0.0371, 0.4047, 1.031), (-0.0371, 0.4453, 1.014), (0.0371, 0.4467, 0.9701), (0.0371, 0.4453, 1.014), (3.679e-08, 0.4243, 1.045), (3.679e-08, 0.4663, 0.9835), (-0.0371, 0.4467, 0.9701), (0.0371, 0.4047, 1.031), (3.679e-08, 0.4277, 0.942), (3.679e-08, 0.3717, 1.024), (0.04947, 0.3997, 0.9828), (-0.04947, 0.3997, 0.9828), (-0.0371, 0.5307, 0.8198), (-0.0371, 0.555, 0.7831), (0.0371, 0.532, 0.7456), (0.0371, 0.555, 0.7831), (3.679e-08, 0.5544, 0.8202), (3.679e-08, 0.5557, 0.746), (-0.0371, 0.532, 0.7456), (0.0371, 0.5307, 0.8198), (3.679e-08, 0.5006, 0.7327), (3.679e-08, 0.499, 0.8316), (0.04947, 0.4998, 0.7822), (-0.04947, 0.4998, 0.7822), (-0.0371, 0.5153, 0.6208), (-0.0371, 0.517, 0.5769), (0.0371, 0.4779, 0.5568), (0.0371, 0.517, 0.5769), (3.679e-08, 0.5357, 0.6089), (3.679e-08, 0.4983, 0.5448), (-0.0371, 0.4779, 0.5568), (0.0371, 0.5153, 0.6208), (3.679e-08, 0.4444, 0.562), (3.679e-08, 0.4943, 0.6474), (0.04947, 0.4693, 0.6047), (-0.04947, 0.4693, 0.6047), (-0.02748, 0.02628, 1.104), (-0.02748, 0.07831, 1.122), (0.02748, 0.02628, 1.104), (0.02748, 0.07831, 1.122), (-0.0371, 0.03303, 1.055), (-0.0371, 0.1033, 1.079), (0.0371, 0.03303, 1.055), (0.0371, 0.1033, 1.079), (-0.02748, 0.231, 1.137), (-0.02748, 0.2831, 1.12), (0.02748, 0.231, 1.137), (0.02748, 0.2831, 1.12), (-0.0371, 0.2061, 1.094), (-0.0371, 0.2764, 1.07), (0.0371, 0.2061, 1.094), (0.0371, 0.2764, 1.07), (-0.02748, 0.4246, 1.033), (-0.02748, 0.4558, 0.988), (0.02748, 0.4246, 1.033), (0.02748, 0.4558, 0.988), (-0.0371, 0.3787, 1.013), (-0.0371, 0.4207, 0.9522), (0.0371, 0.3787, 1.013), (0.0371, 0.4207, 0.9522), (-0.02748, 0.5484, 0.8105), (-0.02748, 0.5494, 0.7555), (0.02748, 0.5484, 0.8105), (0.02748, 0.5494, 0.7555), (-0.0371, 0.4992, 0.8193), (-0.0371, 0.5004, 0.7451), (0.0371, 0.4992, 0.8193), (0.0371, 0.5004, 0.7451), (-0.02748, 0.5256, 0.6037), (-0.02748, 0.4979, 0.5562), (0.02748, 0.5256, 0.6037), (0.02748, 0.4979, 0.5562), (-0.0371, 0.488, 0.6368), (-0.0371, 0.4506, 0.5727), (0.0371, 0.488, 0.6368), (0.0371, 0.4506, 0.5727)], [], [(1, 3, 15, 14), (47, 4, 18, 59), (50, 10, 26, 66), (46, 5, 10, 50), (40, 52, 13, 0), (14, 15, 31, 30), (2, 0, 13, 12), (43, 2, 12, 55), (41, 1, 14, 53), (59, 18, 38, 79), (4, 6, 17, 18), (7, 5, 19, 16), (44, 7, 16, 56), (42, 3, 20, 60), (45, 6, 22, 63), (48, 8, 24, 64), (69, 30, 31, 70), (12, 13, 29, 28), (55, 12, 28, 71), (53, 14, 30, 69), (60, 20, 32, 72), (63, 22, 34, 75), (76, 36, 39, 78), (18, 17, 37, 38), (16, 19, 39, 36), (56, 16, 36, 76), (17, 57, 77, 37), (88, 56, 76, 98), (37, 77, 79, 38), (98, 76, 78, 99), (23, 62, 74, 35), (91, 63, 75, 97), (21, 61, 73, 33), (90, 60, 72, 96), (13, 52, 68, 29), (86, 53, 69, 94), (15, 54, 70, 31), (87, 55, 71, 95), (29, 68, 71, 28), (94, 69, 70, 95), (9, 49, 65, 25), (84, 48, 64, 92), (7, 44, 62, 23), (82, 45, 63, 91), (2, 43, 61, 21), (81, 42, 60, 90), (6, 45, 57, 17), (82, 44, 56, 88), (19, 58, 78, 39), (89, 59, 79, 99), (80, 41, 53, 86), (3, 42, 54, 15), (81, 43, 55, 87), (1, 41, 49, 9), (80, 40, 48, 84), (4, 47, 51, 11), (83, 46, 50, 85), (11, 51, 67, 27), (85, 50, 66, 93), (5, 46, 58, 19), (83, 47, 59, 89), (46, 83, 89, 58), (51, 85, 93, 67), (47, 83, 85, 51), (41, 80, 84, 49), (42, 81, 87, 54), (40, 80, 86, 52), (58, 89, 99, 78), (45, 82, 88, 57), (43, 81, 90, 61), (44, 82, 91, 62), (49, 84, 92, 65), (68, 94, 95, 71), (54, 87, 95, 70), (52, 86, 94, 68), (61, 90, 96, 73), (62, 91, 97, 74), (77, 98, 99, 79), (57, 88, 98, 77), (96, 97, 75, 73), (93, 92, 64, 67), (66, 65, 92, 93), (67, 64, 24, 27), (72, 74, 97, 96), (73, 75, 34, 33), (22, 21, 33, 34), (32, 35, 74, 72), (10, 9, 25, 26), (8, 11, 27, 24), (26, 25, 65, 66), (6, 2, 21, 22), (20, 23, 35, 32), (0, 4, 11, 8), (3, 1, 100, 101), (4, 0, 2, 6), (5, 1, 9, 10), (3, 7, 23, 20), (102, 101, 105, 106), (7, 3, 101, 102), (5, 7, 102, 103), (103, 100, 1, 5), (104, 107, 106, 105), (103, 102, 106, 107), (101, 100, 104, 105), (100, 103, 107, 104), (40, 0, 8, 48), (124, 126, 110, 108), (120, 122, 114, 112), (153, 152, 124, 125), (144, 140, 141, 145), (140, 116, 117, 141), (120, 121, 117, 116), (121, 123, 119, 117), (141, 117, 119, 143), (113, 115, 123, 121), (112, 113, 121, 120), (116, 118, 122, 120), (108, 109, 125, 124), (109, 111, 127, 125), (155, 153, 125, 127), (160, 128, 130, 162), (148, 132, 134, 150), (144, 136, 138, 146), (142, 140, 144, 146), (145, 141, 143, 147), (118, 116, 140, 142), (137, 145, 147, 139), (136, 144, 145, 137), (132, 148, 149, 133), (133, 149, 151, 135), (152, 148, 150, 154), (148, 152, 153, 149), (149, 153, 155, 151), (160, 161, 129, 128), (157, 159, 163, 161), (160, 162, 158, 156), (161, 163, 131, 129), (156, 157, 161, 160), (124, 152, 154, 126), (168, 164, 166, 170), (202, 200, 172, 174), (164, 168, 169, 165), (165, 169, 171, 167), (172, 168, 170, 174), (168, 172, 173, 169), (169, 173, 175, 171), (184, 186, 178, 176), (219, 188, 189, 218), (213, 212, 180, 181), (212, 214, 182, 180), (215, 213, 181, 183), (176, 177, 185, 184), (177, 179, 187, 185), (188, 190, 186, 184), (184, 185, 189, 188), (185, 187, 191, 189), (196, 198, 194, 192), (201, 173, 172, 200), (192, 193, 197, 196), (193, 195, 199, 197), (200, 202, 198, 196), (203, 175, 173, 201), (196, 197, 201, 200), (197, 199, 203, 201), (219, 204, 206, 217), (212, 208, 210, 214), (218, 189, 191, 216), (209, 213, 215, 211), (208, 212, 213, 209), (188, 219, 217, 190), (205, 218, 216, 207), (204, 219, 218, 205), (236, 238, 222, 220), (232, 234, 226, 224), (270, 242, 240, 268), (260, 256, 257, 261), (256, 228, 229, 257), (232, 233, 229, 228), (233, 235, 231, 229), (257, 229, 231, 259), (225, 227, 235, 233), (224, 225, 233, 232), (228, 230, 234, 232), (220, 221, 237, 236), (221, 223, 239, 237), (240, 242, 238, 236), (236, 237, 241, 240), (237, 239, 243, 241), (276, 244, 246, 278), (264, 248, 250, 266), (260, 252, 254, 262), (269, 268, 240, 241), (258, 256, 260, 262), (261, 257, 259, 263), (230, 228, 256, 258), (253, 261, 263, 255), (252, 260, 261, 253), (248, 264, 265, 249), (249, 265, 267, 251), (268, 264, 266, 270), (271, 269, 241, 243), (264, 268, 269, 265), (265, 269, 271, 267), (276, 277, 245, 244), (273, 275, 279, 277), (276, 278, 274, 272), (277, 279, 247, 245), (272, 273, 277, 276), (284, 280, 282, 286), (318, 316, 288, 290), (280, 284, 285, 281), (281, 285, 287, 283), (288, 284, 286, 290), (284, 288, 289, 285), (285, 289, 291, 287), (300, 302, 294, 292), (336, 338, 306, 304), (329, 328, 296, 297), (328, 330, 298, 296), (331, 329, 297, 299), (292, 293, 301, 300), (293, 295, 303, 301), (304, 306, 302, 300), (300, 301, 305, 304), (301, 303, 307, 305), (312, 314, 310, 308), (317, 289, 288, 316), (308, 309, 313, 312), (309, 311, 315, 313), (316, 318, 314, 312), (319, 291, 289, 317), (312, 313, 317, 316), (313, 315, 319, 317), (332, 320, 322, 334), (328, 324, 326, 330), (336, 304, 305, 337), (325, 329, 331, 327), (324, 328, 329, 325), (320, 332, 333, 321), (321, 333, 335, 323), (336, 332, 334, 338), (337, 305, 307, 339), (332, 336, 337, 333), (333, 337, 339, 335), (364, 357, 352, 361), (350, 365, 360, 351), (345, 347, 384, 385), (348, 353, 356, 349), (342, 346, 344, 340), (349, 356, 358, 359, 357, 364, 366, 367, 365, 350), (354, 355, 370, 368), (346, 350, 351, 344), (342, 349, 350, 346), (340, 348, 349, 342), (352, 357, 359, 354), (354, 359, 358, 355), (355, 358, 356, 353), (364, 361, 363, 366), (366, 363, 362, 367), (367, 362, 360, 365), (361, 352, 369, 372), (347, 375, 387, 384), (360, 362, 374, 375), (362, 363, 373, 374), (353, 348, 341, 371), (363, 361, 372, 373), (348, 340, 343, 341), (344, 351, 347, 345), (351, 360, 375, 347), (352, 354, 368, 369), (340, 344, 345, 343), (355, 353, 371, 370), (385, 384, 383, 382), (384, 387, 386, 377, 376, 381, 380, 379, 378, 383), (368, 370, 379, 380), (373, 372, 376, 377), (341, 343, 382, 383), (372, 369, 381, 376), (343, 345, 385, 382), (369, 368, 380, 381), (374, 373, 377, 386), (370, 371, 378, 379), (371, 341, 383, 378), (375, 374, 386, 387), (394, 516, 513, 391), (396, 518, 517, 516, 394, 395), (390, 389, 398, 399), (389, 390, 393, 392), (388, 509, 391), (512, 515, 393, 390), (391, 513, 510, 388), (665, 668, 400, 397), (515, 518, 396, 393), (391, 392, 395, 394), (402, 524, 521, 399), (392, 393, 396, 395), (399, 398, 401, 402), (813, 523, 524, 814), (669, 670, 402, 401), (389, 509, 397, 398), (658, 802, 811, 667), (668, 669, 401, 400), (800, 510, 519, 809), (398, 397, 400, 401), (413, 411, 671, 673), (407, 409, 405, 403), (412, 672, 671, 411), (403, 404, 408, 407), (404, 406, 410, 408), (411, 413, 409, 407), (414, 674, 672, 412), (407, 408, 412, 411), (408, 410, 414, 412), (425, 423, 687, 689), (419, 421, 417, 415), (429, 703, 687, 423), (427, 416, 420, 428), (416, 418, 422, 420), (423, 425, 421, 419), (426, 690, 688, 424), (428, 420, 424, 429), (420, 422, 426, 424), (419, 428, 429, 423), (415, 427, 428, 419), (424, 688, 703, 429), (440, 438, 707, 709), (434, 436, 432, 430), (439, 708, 707, 438), (430, 431, 435, 434), (431, 433, 437, 435), (438, 440, 436, 434), (441, 710, 708, 439), (434, 435, 439, 438), (435, 437, 441, 439), (452, 450, 723, 725), (446, 448, 444, 442), (456, 739, 723, 450), (454, 443, 447, 455), (443, 445, 449, 447), (450, 452, 448, 446), (453, 726, 724, 451), (455, 447, 451, 456), (447, 449, 453, 451), (446, 455, 456, 450), (442, 454, 455, 446), (451, 724, 739, 456), (461, 463, 459, 457), (469, 465, 466, 470), (457, 458, 462, 461), (458, 460, 464, 462), (465, 467, 463, 461), (461, 462, 466, 465), (462, 464, 468, 466), (472, 594, 592, 470), (470, 466, 468, 472), (591, 593, 471, 469), (470, 592, 591, 469), (599, 600, 474, 473), (619, 477, 479, 621), (599, 473, 475, 601), (487, 483, 481, 485), (478, 620, 622, 480), (477, 619, 620, 478), (481, 483, 479, 477), (477, 478, 482, 481), (478, 480, 484, 482), (486, 485, 481, 482), (486, 488, 492, 490), (485, 489, 491, 487), (488, 486, 482, 484), (485, 486, 490, 489), (495, 494, 497, 498), (638, 495, 498, 642), (499, 493, 496, 500), (494, 499, 500, 497), (503, 507, 506, 502), (648, 647, 507, 503), (501, 508, 504, 505), (502, 506, 508, 501), (493, 505, 504, 496), (499, 501, 505, 493), (494, 502, 501, 499), (500, 508, 506, 497), (496, 504, 508, 500), (497, 506, 507, 498), (638, 648, 503, 495), (495, 503, 502, 494), (498, 507, 647, 642), (397, 509, 388), (391, 509, 389, 392), (512, 521, 520, 511), (511, 514, 515, 512), (510, 513, 655), (809, 519, 522, 812), (513, 516, 517, 514), (514, 517, 518, 515), (521, 524, 523, 520), (814, 524, 402, 670), (511, 520, 519, 655), (812, 522, 523, 813), (388, 952, 954, 656), (520, 523, 522, 519), (535, 817, 815, 533), (529, 525, 527, 531), (534, 533, 815, 816), (525, 529, 530, 526), (526, 530, 532, 528), (533, 529, 531, 535), (536, 534, 816, 818), (529, 533, 534, 530), (530, 534, 536, 532), (547, 833, 831, 545), (541, 537, 539, 543), (551, 545, 831, 847), (549, 550, 542, 538), (538, 542, 544, 540), (545, 541, 543, 547), (548, 546, 832, 834), (550, 551, 546, 542), (542, 546, 548, 544), (541, 545, 551, 550), (537, 541, 550, 549), (546, 551, 847, 832), (562, 853, 851, 560), (556, 552, 554, 558), (561, 560, 851, 852), (552, 556, 557, 553), (553, 557, 559, 555), (560, 556, 558, 562), (563, 561, 852, 854), (556, 560, 561, 557), (557, 561, 563, 559), (574, 869, 867, 572), (568, 564, 566, 570), (578, 572, 867, 883), (576, 577, 569, 565), (565, 569, 571, 567), (572, 568, 570, 574), (575, 573, 868, 870), (577, 578, 573, 569), (569, 573, 575, 571), (568, 572, 578, 577), (564, 568, 577, 576), (573, 578, 883, 868), (583, 579, 581, 585), (597, 595, 587, 589), (579, 583, 584, 580), (580, 584, 586, 582), (587, 583, 585, 589), (583, 587, 588, 584), (584, 588, 590, 586), (596, 588, 587, 595), (595, 597, 593, 591), (598, 590, 588, 596), (591, 592, 596, 595), (592, 594, 598, 596), (613, 611, 603, 605), (603, 599, 601, 605), (599, 603, 604, 600), (600, 604, 606, 602), (612, 604, 603, 611), (615, 616, 608, 607), (616, 618, 610, 608), (611, 613, 609, 607), (614, 606, 604, 612), (607, 608, 612, 611), (608, 610, 614, 612), (607, 609, 617, 615), (629, 627, 623, 625), (623, 619, 621, 625), (619, 623, 624, 620), (620, 624, 626, 622), (628, 624, 623, 627), (628, 632, 634, 630), (627, 629, 633, 631), (630, 626, 624, 628), (627, 631, 632, 628), (637, 641, 640, 636), (638, 642, 641, 637), (643, 644, 639, 635), (636, 640, 644, 643), (649, 646, 652, 653), (648, 649, 653, 647), (645, 651, 650, 654), (646, 645, 654, 652), (635, 639, 650, 651), (643, 635, 651, 645), (636, 643, 645, 646), (644, 640, 652, 654), (639, 644, 654, 650), (640, 641, 653, 652), (638, 637, 649, 648), (637, 636, 646, 649), (641, 642, 647, 653), (519, 510, 655), (513, 514, 511, 655), (659, 803, 806, 662), (662, 806, 807, 808, 664, 663), (658, 667, 666, 657), (657, 660, 661, 658), (656, 659, 799), (802, 658, 661, 805), (656, 800, 803, 659), (805, 661, 664, 808), (659, 662, 663, 660), (667, 811, 814, 670), (660, 663, 664, 661), (667, 670, 669, 666), (657, 666, 665, 799), (465, 469, 471, 467), (666, 669, 668, 665), (685, 673, 671, 683), (679, 675, 677, 681), (684, 683, 671, 672), (675, 679, 680, 676), (676, 680, 682, 678), (683, 679, 681, 685), (686, 684, 672, 674), (679, 683, 684, 680), (680, 684, 686, 682), (701, 689, 687, 699), (695, 691, 693, 697), (706, 699, 687, 703), (704, 705, 696, 692), (692, 696, 698, 694), (699, 695, 697, 701), (702, 700, 688, 690), (705, 706, 700, 696), (696, 700, 702, 698), (695, 699, 706, 705), (691, 695, 705, 704), (700, 706, 703, 688), (721, 709, 707, 719), (715, 711, 713, 717), (720, 719, 707, 708), (711, 715, 716, 712), (712, 716, 718, 714), (719, 715, 717, 721), (722, 720, 708, 710), (715, 719, 720, 716), (716, 720, 722, 718), (737, 725, 723, 735), (731, 727, 729, 733), (742, 735, 723, 739), (740, 741, 732, 728), (728, 732, 734, 730), (735, 731, 733, 737), (738, 736, 724, 726), (741, 742, 736, 732), (732, 736, 738, 734), (731, 735, 742, 741), (727, 731, 741, 740), (736, 742, 739, 724), (911, 912, 916, 915), (744, 904, 906, 746), (745, 905, 903, 743), (902, 747, 748, 901), (761, 759, 751, 753), (747, 902, 900, 749), (901, 748, 750, 899), (751, 747, 749, 753), (747, 751, 752, 748), (748, 752, 754, 750), (760, 752, 751, 759), (763, 764, 756, 755), (764, 766, 758, 756), (759, 761, 757, 755), (762, 754, 752, 760), (755, 756, 760, 759), (756, 758, 762, 760), (755, 757, 765, 763), (922, 767, 768, 921), (777, 775, 771, 773), (767, 922, 920, 769), (921, 768, 770, 919), (771, 767, 769, 773), (767, 771, 772, 768), (768, 772, 774, 770), (776, 772, 771, 775), (776, 780, 782, 778), (775, 777, 781, 779), (778, 774, 772, 776), (775, 779, 780, 776), (785, 788, 787, 784), (934, 938, 788, 785), (789, 790, 786, 783), (784, 787, 790, 789), (793, 792, 796, 797), (944, 793, 797, 943), (791, 795, 794, 798), (792, 791, 798, 796), (783, 786, 794, 795), (789, 783, 795, 791), (784, 789, 791, 792), (790, 787, 796, 798), (786, 790, 798, 794), (787, 788, 797, 796), (934, 785, 793, 944), (785, 784, 792, 793), (788, 938, 943, 797), (665, 656, 799), (659, 660, 657, 799), (802, 801, 810, 811), (801, 802, 805, 804), (800, 951, 803), (803, 804, 807, 806), (804, 805, 808, 807), (811, 810, 813, 814), (801, 951, 809, 810), (810, 809, 812, 813), (829, 827, 815, 817), (823, 825, 821, 819), (828, 816, 815, 827), (819, 820, 824, 823), (820, 822, 826, 824), (827, 829, 825, 823), (830, 818, 816, 828), (823, 824, 828, 827), (824, 826, 830, 828), (845, 843, 831, 833), (839, 841, 837, 835), (850, 847, 831, 843), (848, 836, 840, 849), (836, 838, 842, 840), (843, 845, 841, 839), (846, 834, 832, 844), (849, 840, 844, 850), (840, 842, 846, 844), (839, 849, 850, 843), (835, 848, 849, 839), (844, 832, 847, 850), (865, 863, 851, 853), (859, 861, 857, 855), (864, 852, 851, 863), (855, 856, 860, 859), (856, 858, 862, 860), (863, 865, 861, 859), (866, 854, 852, 864), (859, 860, 864, 863), (860, 862, 866, 864), (881, 879, 867, 869), (875, 877, 873, 871), (886, 883, 867, 879), (884, 872, 876, 885), (872, 874, 878, 876), (879, 881, 877, 875), (882, 870, 868, 880), (885, 876, 880, 886), (876, 878, 882, 880), (875, 885, 886, 879), (871, 884, 885, 875), (880, 868, 883, 886), (891, 893, 889, 887), (909, 897, 895, 907), (887, 888, 892, 891), (888, 890, 894, 892), (895, 897, 893, 891), (891, 892, 896, 895), (892, 894, 898, 896), (902, 901, 912, 911), (908, 907, 895, 896), (907, 903, 905, 909), (910, 908, 896, 898), (903, 907, 908, 904), (904, 908, 910, 906), (912, 914, 918, 916), (911, 913, 900, 902), (743, 903, 904, 744), (901, 899, 914, 912), (911, 915, 917, 913), (921, 924, 923, 922), (920, 922, 923, 925), (919, 926, 924, 921), (924, 926, 930, 928), (923, 927, 929, 925), (923, 924, 928, 927), (933, 932, 936, 937), (934, 933, 937, 938), (939, 931, 935, 940), (932, 939, 940, 936), (945, 949, 948, 942), (944, 943, 949, 945), (941, 950, 946, 947), (942, 948, 950, 941), (931, 947, 946, 935), (939, 941, 947, 931), (932, 942, 941, 939), (940, 950, 948, 936), (935, 946, 950, 940), (936, 948, 949, 937), (934, 944, 945, 933), (933, 945, 942, 932), (937, 949, 943, 938), (809, 951, 800), (803, 951, 801, 804), (399, 521, 512, 390), (600, 602, 476, 474), (388, 510, 953, 952), (954, 952, 956, 958), (510, 800, 955, 953), (800, 656, 954, 955), (953, 955, 959, 957), (957, 959, 963, 961), (952, 953, 957, 956), (958, 956, 960, 962), (955, 954, 958, 959), (960, 961, 963, 962), (959, 958, 962, 963), (956, 957, 961, 960), (966, 965, 968, 969), (983, 966, 969, 987), (970, 964, 967, 971), (965, 970, 971, 968), (974, 978, 977, 973), (993, 992, 978, 974), (972, 979, 975, 976), (973, 977, 979, 972), (964, 976, 975, 967), (970, 972, 976, 964), (965, 973, 972, 970), (971, 979, 977, 968), (967, 975, 979, 971), (968, 977, 978, 969), (983, 993, 974, 966), (966, 974, 973, 965), (969, 978, 992, 987), (982, 986, 985, 981), (983, 987, 986, 982), (988, 989, 984, 980), (981, 985, 989, 988), (994, 991, 997, 998), (993, 994, 998, 992), (990, 996, 995, 999), (991, 990, 999, 997), (980, 984, 995, 996), (988, 980, 996, 990), (981, 988, 990, 991), (989, 985, 997, 999), (984, 989, 999, 995), (985, 986, 998, 997), (983, 982, 994, 993), (982, 981, 991, 994), (986, 987, 992, 998), (1000, 1032, 1091, 1035), (1000, 1035, 1092, 1027), (1000, 1027, 1088, 1028), (1000, 1028, 1087, 1032), (1001, 1029, 1087, 1028), (1001, 1028, 1088, 1030), (1001, 1030, 1086, 1026), (1001, 1026, 1085, 1029), (1002, 1025, 1089, 1034), (1002, 1034, 1091, 1032), (1002, 1032, 1087, 1029), (1002, 1029, 1085, 1025), (1003, 1027, 1092, 1033), (1003, 1033, 1090, 1031), (1003, 1031, 1086, 1030), (1003, 1030, 1088, 1027), (1004, 1025, 1085, 1026), (1004, 1026, 1086, 1031), (1004, 1031, 1090, 1036), (1004, 1036, 1089, 1025), (1005, 1044, 1099, 1047), (1005, 1047, 1100, 1039), (1005, 1039, 1096, 1040), (1005, 1040, 1095, 1044), (1006, 1041, 1095, 1040), (1006, 1040, 1096, 1042), (1006, 1042, 1094, 1038), (1006, 1038, 1093, 1041), (1007, 1037, 1097, 1046), (1007, 1046, 1099, 1044), (1007, 1044, 1095, 1041), (1007, 1041, 1093, 1037), (1008, 1039, 1100, 1045), (1008, 1045, 1098, 1043), (1008, 1043, 1094, 1042), (1008, 1042, 1096, 1039), (1009, 1037, 1093, 1038), (1009, 1038, 1094, 1043), (1009, 1043, 1098, 1048), (1009, 1048, 1097, 1037), (1010, 1056, 1107, 1059), (1010, 1059, 1108, 1051), (1010, 1051, 1104, 1052), (1010, 1052, 1103, 1056), (1011, 1053, 1103, 1052), (1011, 1052, 1104, 1054), (1011, 1054, 1102, 1050), (1011, 1050, 1101, 1053), (1012, 1049, 1105, 1058), (1012, 1058, 1107, 1056), (1012, 1056, 1103, 1053), (1012, 1053, 1101, 1049), (1013, 1051, 1108, 1057), (1013, 1057, 1106, 1055), (1013, 1055, 1102, 1054), (1013, 1054, 1104, 1051), (1014, 1049, 1101, 1050), (1014, 1050, 1102, 1055), (1014, 1055, 1106, 1060), (1014, 1060, 1105, 1049), (1015, 1068, 1115, 1071), (1015, 1071, 1116, 1063), (1015, 1063, 1112, 1064), (1015, 1064, 1111, 1068), (1016, 1065, 1111, 1064), (1016, 1064, 1112, 1066), (1016, 1066, 1110, 1062), (1016, 1062, 1109, 1065), (1017, 1061, 1113, 1070), (1017, 1070, 1115, 1068), (1017, 1068, 1111, 1065), (1017, 1065, 1109, 1061), (1018, 1063, 1116, 1069), (1018, 1069, 1114, 1067), (1018, 1067, 1110, 1066), (1018, 1066, 1112, 1063), (1019, 1061, 1109, 1062), (1019, 1062, 1110, 1067), (1019, 1067, 1114, 1072), (1019, 1072, 1113, 1061), (1020, 1080, 1123, 1083), (1020, 1083, 1124, 1075), (1020, 1075, 1120, 1076), (1020, 1076, 1119, 1080), (1021, 1077, 1119, 1076), (1021, 1076, 1120, 1078), (1021, 1078, 1118, 1074), (1021, 1074, 1117, 1077), (1022, 1073, 1121, 1082), (1022, 1082, 1123, 1080), (1022, 1080, 1119, 1077), (1022, 1077, 1117, 1073), (1023, 1075, 1124, 1081), (1023, 1081, 1122, 1079), (1023, 1079, 1118, 1078), (1023, 1078, 1120, 1075), (1024, 1073, 1117, 1074), (1024, 1074, 1118, 1079), (1024, 1079, 1122, 1084), (1024, 1084, 1121, 1073), (656, 665, 397, 388)])
me_cube_018.polygons.foreach_set('material_index', [0, 0, 0, 0, 0, 0, 0, 0, 0, 0, 0, 0, 0, 0, 0, 0, 0, 0, 0, 0, 0, 0, 0, 0, 0, 0, 0, 0, 0, 0, 0, 0, 0, 0, 0, 0, 0, 0, 0, 0, 0, 0, 0, 0, 0, 0, 0, 0, 0, 0, 0, 0, 0, 0, 0, 0, 0, 0, 0, 0, 0, 0, 0, 0, 0, 0, 0, 0, 0, 0, 0, 0, 0, 0, 0, 0, 0, 0, 0, 0, 0, 0, 0, 0, 0, 0, 0, 0, 0, 0, 0, 0, 0, 0, 0, 0, 0, 0, 0, 0, 0, 0, 0, 0, 0, 0, 1, 1, 1, 1, 1, 1, 1, 1, 1, 1, 1, 1, 1, 1, 1, 1, 1, 1, 1, 1, 1, 1, 1, 1, 1, 1, 1, 1, 1, 1, 1, 1, 1, 1, 1, 1, 1, 1, 1, 1, 1, 1, 1, 1, 1, 1, 1, 1, 1, 1, 1, 1, 1, 1, 1, 1, 1, 1, 1, 1, 1, 1, 1, 1, 1, 1, 1, 1, 1, 1, 1, 1, 1, 1, 1, 1, 1, 1, 1, 1, 1, 1, 1, 1, 1, 1, 1, 1, 1, 1, 1, 1, 1, 1, 1, 1, 1, 1, 1, 1, 1, 1, 1, 1, 1, 1, 1, 1, 1, 1, 1, 1, 1, 1, 1, 1, 1, 1, 1, 1, 1, 1, 1, 1, 1, 1, 1, 1, 1, 1, 1, 1, 1, 1, 1, 1, 1, 1, 2, 2, 2, 2, 2, 2, 2, 2, 2, 2, 2, 2, 2, 2, 2, 2, 2, 2, 2, 2, 2, 2, 2, 2, 2, 2, 2, 2, 2, 2, 2, 2, 2, 2, 2, 2, 2, 2, 2, 2, 0, 0, 0, 0, 0, 0, 0, 0, 0, 0, 0, 0, 0, 0, 0, 0, 0, 0, 0, 0, 1, 1, 1, 1, 1, 1, 1, 1, 1, 1, 1, 1, 1, 1, 1, 1, 1, 1, 1, 1, 1, 1, 1, 1, 1, 1, 1, 1, 1, 1, 1, 1, 1, 1, 1, 1, 1, 1, 1, 1, 1, 1, 1, 1, 1, 1, 1, 1, 1, 1, 1, 1, 1, 1, 1, 1, 1, 1, 1, 1, 1, 1, 1, 1, 1, 1, 1, 0, 0, 0, 0, 0, 0, 0, 0, 0, 0, 0, 0, 0, 0, 0, 0, 0, 0, 0, 0, 0, 0, 0, 0, 0, 0, 0, 0, 0, 0, 0, 1, 1, 1, 1, 1, 1, 1, 1, 1, 1, 1, 1, 1, 1, 1, 1, 1, 1, 1, 1, 1, 1, 1, 1, 1, 1, 1, 1, 1, 1, 1, 1, 1, 1, 1, 1, 1, 1, 1, 1, 1, 1, 1, 1, 1, 1, 1, 1, 1, 1, 1, 1, 1, 1, 1, 1, 1, 1, 1, 1, 1, 1, 1, 1, 1, 1, 1, 1, 1, 1, 1, 1, 1, 1, 1, 0, 0, 0, 0, 0, 0, 0, 0, 0, 0, 0, 0, 0, 0, 0, 0, 0, 0, 0, 0, 0, 0, 0, 0, 0, 0, 0, 0, 0, 0, 0, 0, 1, 0, 1, 1, 1, 1, 1, 1, 1, 1, 1, 1, 1, 1, 1, 1, 1, 1, 1, 1, 1, 1, 1, 1, 1, 1, 1, 1, 1, 1, 1, 1, 1, 1, 1, 1, 1, 1, 1, 1, 1, 1, 1, 1, 1, 1, 1, 1, 1, 1, 1, 1, 1, 1, 1, 1, 1, 1, 1, 1, 1, 1, 1, 1, 1, 1, 1, 1, 1, 1, 1, 1, 1, 1, 0, 0, 0, 0, 0, 0, 0, 0, 0, 0, 0, 0, 0, 0, 0, 0, 0, 0, 0, 0, 0, 0, 0, 0, 0, 0, 0, 1, 1, 1, 1, 1, 1, 1, 1, 1, 1, 1, 1, 1, 1, 1, 1, 1, 1, 1, 1, 1, 1, 1, 1, 1, 1, 1, 1, 1, 1, 1, 1, 1, 1, 1, 1, 1, 1, 1, 1, 1, 1, 1, 1, 1, 1, 1, 1, 1, 1, 1, 1, 1, 1, 1, 1, 1, 1, 1, 1, 1, 1, 1, 1, 1, 1, 0, 0, 0, 0, 0, 0, 0, 0, 0, 0, 0, 0, 0, 0, 0, 0, 0, 0, 0, 0, 1, 0, 0, 0, 0, 0, 0, 0, 0, 0, 0, 0, 0, 0, 0, 0, 0, 0, 0, 0, 0, 0, 0, 0, 0, 0, 0, 0, 0, 0, 0, 0, 0, 0, 0, 0, 0, 0, 0, 0, 0, 0, 0, 0, 0, 0, 0, 2, 2, 2, 2, 2, 2, 2, 2, 2, 2, 2, 2, 2, 2, 2, 2, 2, 2, 2, 2, 2, 2, 2, 2, 2, 2, 2, 2, 2, 2, 2, 2, 2, 2, 2, 2, 2, 2, 2, 2, 2, 2, 2, 2, 2, 2, 2, 2, 2, 2, 2, 2, 2, 2, 2, 2, 2, 2, 2, 2, 2, 2, 2, 2, 2, 2, 2, 2, 2, 2, 2, 2, 2, 2, 2, 2, 2, 2, 2, 2, 2, 2, 2, 2, 2, 2, 2, 2, 2, 2, 2, 2, 2, 2, 2, 2, 2, 2, 2, 2, 0])
me_cube_018.materials.append(mat_darkmetal)
me_cube_018.materials.append(mat_wood)
me_cube_018.materials.append(mat_metal)
me_cube_018.use_remesh_preserve_volume = False
me_cube_018.use_remesh_preserve_attributes = False
me_cube_018.use_mirror_vertex_groups = False
me_cube_018.update()

# ---- objects
ob_chest_open = bpy.data.objects.new('Chest_Open', me_cube_018)

# ---- transforms, parenting, visibility, modifiers, constraints
ob_chest_open.location = (0.0, 0.0, 0.0)
ob_chest_open.lineart.crease_threshold = 0.0

# ---- collection membership
col_collection_1.objects.link(ob_chest_open)

# ---- scene / render settings (as saved in the file)
scene.frame_start = 1; scene.frame_end = 250; scene.frame_set(0)
scene.render.engine = 'CYCLES'
scene.render.resolution_x = 1000
scene.render.resolution_y = 1000
scene.render.dither_intensity = 0.0
scene.cycles.samples = 200
scene.cycles.sampling_pattern = 'TABULATED_SOBOL'
scene.cycles.light_sampling_threshold = 0.0
scene.cycles.use_adaptive_sampling = False
scene.cycles.use_light_tree = False
scene.cycles.caustics_reflective = False
scene.cycles.caustics_refractive = False
scene.cycles.blur_glossy = 0.0
scene.cycles.max_bounces = 2
scene.cycles.pixel_filter_type = 'GAUSSIAN'
scene.cycles.sample_clamp_indirect = 0.0
scene.view_settings.view_transform = 'Standard'
bpy.context.view_layer.update()

# ---- added for rendering (the .blend has no active camera): camera
cam_auto = bpy.data.cameras.new('AutoCamera')
cam_auto.lens = 50.0
cam_auto.sensor_width = 36.0
cam_auto.clip_end = 1000.0
ob_auto_camera = bpy.data.objects.new('AutoCamera', cam_auto)
scene.collection.objects.link(ob_auto_camera)
ob_auto_camera.location = (1.65727, -1.92466, 1.89879)
ob_auto_camera.rotation_euler = (1.09748, -7.21219e-08, 0.694738)
scene.camera = ob_auto_camera
bpy.context.view_layer.update()
